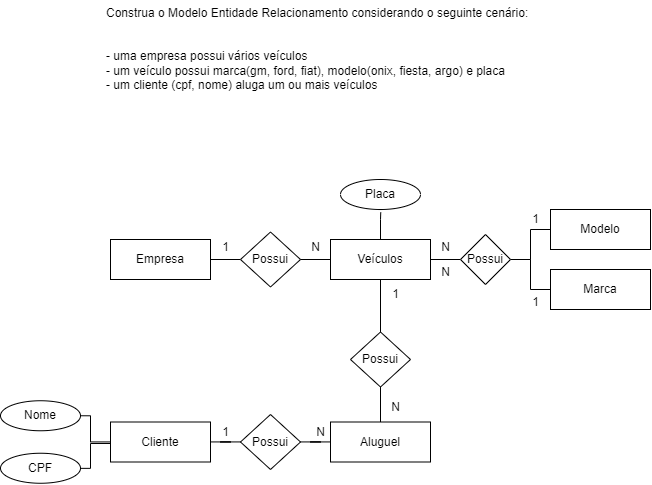

The diagram above was exported from draw.io. Its source (the exported page's mxGraphModel, read from the mxfile embedded in the PNG):
<mxGraphModel dx="1500" dy="820" grid="1" gridSize="10" guides="1" tooltips="1" connect="1" arrows="1" fold="1" page="1" pageScale="1" pageWidth="827" pageHeight="1169" math="0" shadow="0">
  <root>
    <mxCell id="0" />
    <mxCell id="1" parent="0" />
    <mxCell id="T9ShqIcpksWyyy1rSW77-1" value="Construa o Modelo Entidade Relacionamento considerando o seguinte cenário:&#10;&#10;&#10;- uma empresa possui vários veículos&#10;- um veículo possui marca(gm, ford, fiat), modelo(onix, fiesta, argo) e placa&#10;- um cliente (cpf, nome) aluga um ou mais veículos" style="text;whiteSpace=wrap;" parent="1" vertex="1">
      <mxGeometry x="184" y="80" width="460" height="110" as="geometry" />
    </mxCell>
    <mxCell id="T9ShqIcpksWyyy1rSW77-5" style="edgeStyle=orthogonalEdgeStyle;rounded=0;orthogonalLoop=1;jettySize=auto;html=1;entryX=0;entryY=0.5;entryDx=0;entryDy=0;endArrow=none;endFill=0;" parent="1" source="T9ShqIcpksWyyy1rSW77-2" target="T9ShqIcpksWyyy1rSW77-3" edge="1">
      <mxGeometry relative="1" as="geometry" />
    </mxCell>
    <mxCell id="T9ShqIcpksWyyy1rSW77-2" value="Empresa" style="rounded=0;whiteSpace=wrap;html=1;" parent="1" vertex="1">
      <mxGeometry x="190" y="320" width="100" height="40" as="geometry" />
    </mxCell>
    <mxCell id="T9ShqIcpksWyyy1rSW77-3" value="Possui" style="rhombus;whiteSpace=wrap;html=1;" parent="1" vertex="1">
      <mxGeometry x="320" y="312.5" width="60" height="55" as="geometry" />
    </mxCell>
    <mxCell id="T9ShqIcpksWyyy1rSW77-6" style="edgeStyle=orthogonalEdgeStyle;rounded=0;orthogonalLoop=1;jettySize=auto;html=1;entryX=1;entryY=0.5;entryDx=0;entryDy=0;endArrow=none;endFill=0;" parent="1" source="T9ShqIcpksWyyy1rSW77-4" target="T9ShqIcpksWyyy1rSW77-3" edge="1">
      <mxGeometry relative="1" as="geometry" />
    </mxCell>
    <mxCell id="fVtDNWMX0sKgZb3X4OCl-4" style="edgeStyle=orthogonalEdgeStyle;rounded=0;orthogonalLoop=1;jettySize=auto;html=1;entryX=0.503;entryY=1.096;entryDx=0;entryDy=0;entryPerimeter=0;endArrow=none;endFill=0;" edge="1" parent="1" source="T9ShqIcpksWyyy1rSW77-4" target="T9ShqIcpksWyyy1rSW77-27">
      <mxGeometry relative="1" as="geometry" />
    </mxCell>
    <mxCell id="fVtDNWMX0sKgZb3X4OCl-6" value="" style="edgeStyle=orthogonalEdgeStyle;rounded=0;orthogonalLoop=1;jettySize=auto;html=1;endArrow=none;endFill=0;" edge="1" parent="1" source="T9ShqIcpksWyyy1rSW77-4" target="fVtDNWMX0sKgZb3X4OCl-5">
      <mxGeometry relative="1" as="geometry" />
    </mxCell>
    <mxCell id="T9ShqIcpksWyyy1rSW77-4" value="Veículos" style="rounded=0;whiteSpace=wrap;html=1;" parent="1" vertex="1">
      <mxGeometry x="410" y="320" width="100" height="40" as="geometry" />
    </mxCell>
    <mxCell id="T9ShqIcpksWyyy1rSW77-7" value="1" style="text;html=1;align=center;verticalAlign=middle;resizable=0;points=[];autosize=1;strokeColor=none;fillColor=none;" parent="1" vertex="1">
      <mxGeometry x="290" y="312.5" width="30" height="30" as="geometry" />
    </mxCell>
    <mxCell id="T9ShqIcpksWyyy1rSW77-8" value="N" style="text;html=1;align=center;verticalAlign=middle;resizable=0;points=[];autosize=1;strokeColor=none;fillColor=none;" parent="1" vertex="1">
      <mxGeometry x="380" y="312.5" width="30" height="30" as="geometry" />
    </mxCell>
    <mxCell id="T9ShqIcpksWyyy1rSW77-27" value="Placa" style="ellipse;whiteSpace=wrap;html=1;" parent="1" vertex="1">
      <mxGeometry x="420" y="260" width="80" height="30" as="geometry" />
    </mxCell>
    <mxCell id="kmDP1EbydoE8uJEdHsap-9" style="edgeStyle=orthogonalEdgeStyle;rounded=0;orthogonalLoop=1;jettySize=auto;html=1;entryX=1;entryY=0.5;entryDx=0;entryDy=0;endArrow=none;endFill=0;" parent="1" source="kmDP1EbydoE8uJEdHsap-1" target="kmDP1EbydoE8uJEdHsap-7" edge="1">
      <mxGeometry relative="1" as="geometry" />
    </mxCell>
    <mxCell id="fVtDNWMX0sKgZb3X4OCl-20" value="" style="edgeStyle=orthogonalEdgeStyle;rounded=0;orthogonalLoop=1;jettySize=auto;html=1;endArrow=none;endFill=0;" edge="1" parent="1" source="kmDP1EbydoE8uJEdHsap-1" target="fVtDNWMX0sKgZb3X4OCl-18">
      <mxGeometry relative="1" as="geometry" />
    </mxCell>
    <mxCell id="kmDP1EbydoE8uJEdHsap-1" value="Cliente" style="rounded=0;whiteSpace=wrap;html=1;" parent="1" vertex="1">
      <mxGeometry x="190" y="502.5" width="100" height="40" as="geometry" />
    </mxCell>
    <mxCell id="kmDP1EbydoE8uJEdHsap-5" style="edgeStyle=orthogonalEdgeStyle;rounded=0;orthogonalLoop=1;jettySize=auto;html=1;entryX=0.5;entryY=1;entryDx=0;entryDy=0;endArrow=none;endFill=0;" parent="1" source="kmDP1EbydoE8uJEdHsap-2" target="T9ShqIcpksWyyy1rSW77-4" edge="1">
      <mxGeometry relative="1" as="geometry" />
    </mxCell>
    <mxCell id="fVtDNWMX0sKgZb3X4OCl-17" value="" style="edgeStyle=orthogonalEdgeStyle;rounded=0;orthogonalLoop=1;jettySize=auto;html=1;endArrow=none;endFill=0;" edge="1" parent="1" source="kmDP1EbydoE8uJEdHsap-2" target="fVtDNWMX0sKgZb3X4OCl-15">
      <mxGeometry relative="1" as="geometry" />
    </mxCell>
    <mxCell id="kmDP1EbydoE8uJEdHsap-2" value="Possui" style="rhombus;whiteSpace=wrap;html=1;" parent="1" vertex="1">
      <mxGeometry x="430" y="412.5" width="60" height="55" as="geometry" />
    </mxCell>
    <mxCell id="kmDP1EbydoE8uJEdHsap-6" value="1" style="text;html=1;align=center;verticalAlign=middle;resizable=0;points=[];autosize=1;strokeColor=none;fillColor=none;" parent="1" vertex="1">
      <mxGeometry x="460" y="360" width="30" height="30" as="geometry" />
    </mxCell>
    <mxCell id="kmDP1EbydoE8uJEdHsap-7" value="Nome" style="ellipse;whiteSpace=wrap;html=1;" parent="1" vertex="1">
      <mxGeometry x="80" y="481.25" width="80" height="30" as="geometry" />
    </mxCell>
    <mxCell id="kmDP1EbydoE8uJEdHsap-10" style="edgeStyle=orthogonalEdgeStyle;rounded=0;orthogonalLoop=1;jettySize=auto;html=1;endArrow=none;endFill=0;" parent="1" source="kmDP1EbydoE8uJEdHsap-8" edge="1">
      <mxGeometry relative="1" as="geometry">
        <mxPoint x="190" y="520" as="targetPoint" />
        <Array as="points">
          <mxPoint x="170" y="549" />
          <mxPoint x="170" y="524" />
        </Array>
      </mxGeometry>
    </mxCell>
    <mxCell id="kmDP1EbydoE8uJEdHsap-8" value="CPF" style="ellipse;whiteSpace=wrap;html=1;" parent="1" vertex="1">
      <mxGeometry x="80" y="533.75" width="80" height="30" as="geometry" />
    </mxCell>
    <mxCell id="fVtDNWMX0sKgZb3X4OCl-10" style="edgeStyle=orthogonalEdgeStyle;rounded=0;orthogonalLoop=1;jettySize=auto;html=1;entryX=0;entryY=0.5;entryDx=0;entryDy=0;endArrow=none;endFill=0;" edge="1" parent="1" source="fVtDNWMX0sKgZb3X4OCl-5" target="fVtDNWMX0sKgZb3X4OCl-9">
      <mxGeometry relative="1" as="geometry" />
    </mxCell>
    <mxCell id="fVtDNWMX0sKgZb3X4OCl-11" style="edgeStyle=orthogonalEdgeStyle;rounded=0;orthogonalLoop=1;jettySize=auto;html=1;entryX=0;entryY=0.5;entryDx=0;entryDy=0;endArrow=none;endFill=0;" edge="1" parent="1" source="fVtDNWMX0sKgZb3X4OCl-5" target="fVtDNWMX0sKgZb3X4OCl-8">
      <mxGeometry relative="1" as="geometry" />
    </mxCell>
    <mxCell id="fVtDNWMX0sKgZb3X4OCl-5" value="Possui" style="rhombus;whiteSpace=wrap;html=1;" vertex="1" parent="1">
      <mxGeometry x="540" y="315" width="50" height="50" as="geometry" />
    </mxCell>
    <mxCell id="fVtDNWMX0sKgZb3X4OCl-8" value="Marca" style="rounded=0;whiteSpace=wrap;html=1;" vertex="1" parent="1">
      <mxGeometry x="630" y="350" width="100" height="40" as="geometry" />
    </mxCell>
    <mxCell id="fVtDNWMX0sKgZb3X4OCl-9" value="Modelo" style="rounded=0;whiteSpace=wrap;html=1;" vertex="1" parent="1">
      <mxGeometry x="630" y="290" width="100" height="40" as="geometry" />
    </mxCell>
    <mxCell id="fVtDNWMX0sKgZb3X4OCl-15" value="Aluguel" style="rounded=0;whiteSpace=wrap;html=1;" vertex="1" parent="1">
      <mxGeometry x="410" y="502.5" width="100" height="40" as="geometry" />
    </mxCell>
    <mxCell id="fVtDNWMX0sKgZb3X4OCl-19" value="" style="edgeStyle=orthogonalEdgeStyle;rounded=0;orthogonalLoop=1;jettySize=auto;html=1;endArrow=none;endFill=0;" edge="1" parent="1" source="fVtDNWMX0sKgZb3X4OCl-18" target="fVtDNWMX0sKgZb3X4OCl-15">
      <mxGeometry relative="1" as="geometry" />
    </mxCell>
    <mxCell id="fVtDNWMX0sKgZb3X4OCl-18" value="Possui" style="rhombus;whiteSpace=wrap;html=1;" vertex="1" parent="1">
      <mxGeometry x="320" y="495" width="60" height="55" as="geometry" />
    </mxCell>
    <mxCell id="fVtDNWMX0sKgZb3X4OCl-21" value="1" style="text;html=1;align=center;verticalAlign=middle;resizable=0;points=[];autosize=1;strokeColor=none;fillColor=none;" vertex="1" parent="1">
      <mxGeometry x="600" y="285" width="30" height="30" as="geometry" />
    </mxCell>
    <mxCell id="fVtDNWMX0sKgZb3X4OCl-22" value="N" style="text;html=1;align=center;verticalAlign=middle;resizable=0;points=[];autosize=1;strokeColor=none;fillColor=none;" vertex="1" parent="1">
      <mxGeometry x="510" y="312.5" width="30" height="30" as="geometry" />
    </mxCell>
    <mxCell id="fVtDNWMX0sKgZb3X4OCl-23" value="N" style="text;html=1;align=center;verticalAlign=middle;resizable=0;points=[];autosize=1;strokeColor=none;fillColor=none;" vertex="1" parent="1">
      <mxGeometry x="510" y="337.5" width="30" height="30" as="geometry" />
    </mxCell>
    <mxCell id="fVtDNWMX0sKgZb3X4OCl-24" value="1" style="text;html=1;align=center;verticalAlign=middle;resizable=0;points=[];autosize=1;strokeColor=none;fillColor=none;" vertex="1" parent="1">
      <mxGeometry x="600" y="367.5" width="30" height="30" as="geometry" />
    </mxCell>
    <mxCell id="fVtDNWMX0sKgZb3X4OCl-25" value="N" style="text;html=1;align=center;verticalAlign=middle;resizable=0;points=[];autosize=1;strokeColor=none;fillColor=none;" vertex="1" parent="1">
      <mxGeometry x="460" y="472.5" width="30" height="30" as="geometry" />
    </mxCell>
    <mxCell id="fVtDNWMX0sKgZb3X4OCl-26" value="N" style="text;html=1;align=center;verticalAlign=middle;resizable=0;points=[];autosize=1;strokeColor=none;fillColor=none;" vertex="1" parent="1">
      <mxGeometry x="385" y="498" width="30" height="30" as="geometry" />
    </mxCell>
    <mxCell id="fVtDNWMX0sKgZb3X4OCl-27" value="1" style="text;html=1;align=center;verticalAlign=middle;resizable=0;points=[];autosize=1;strokeColor=none;fillColor=none;" vertex="1" parent="1">
      <mxGeometry x="290" y="498" width="30" height="30" as="geometry" />
    </mxCell>
  </root>
</mxGraphModel>